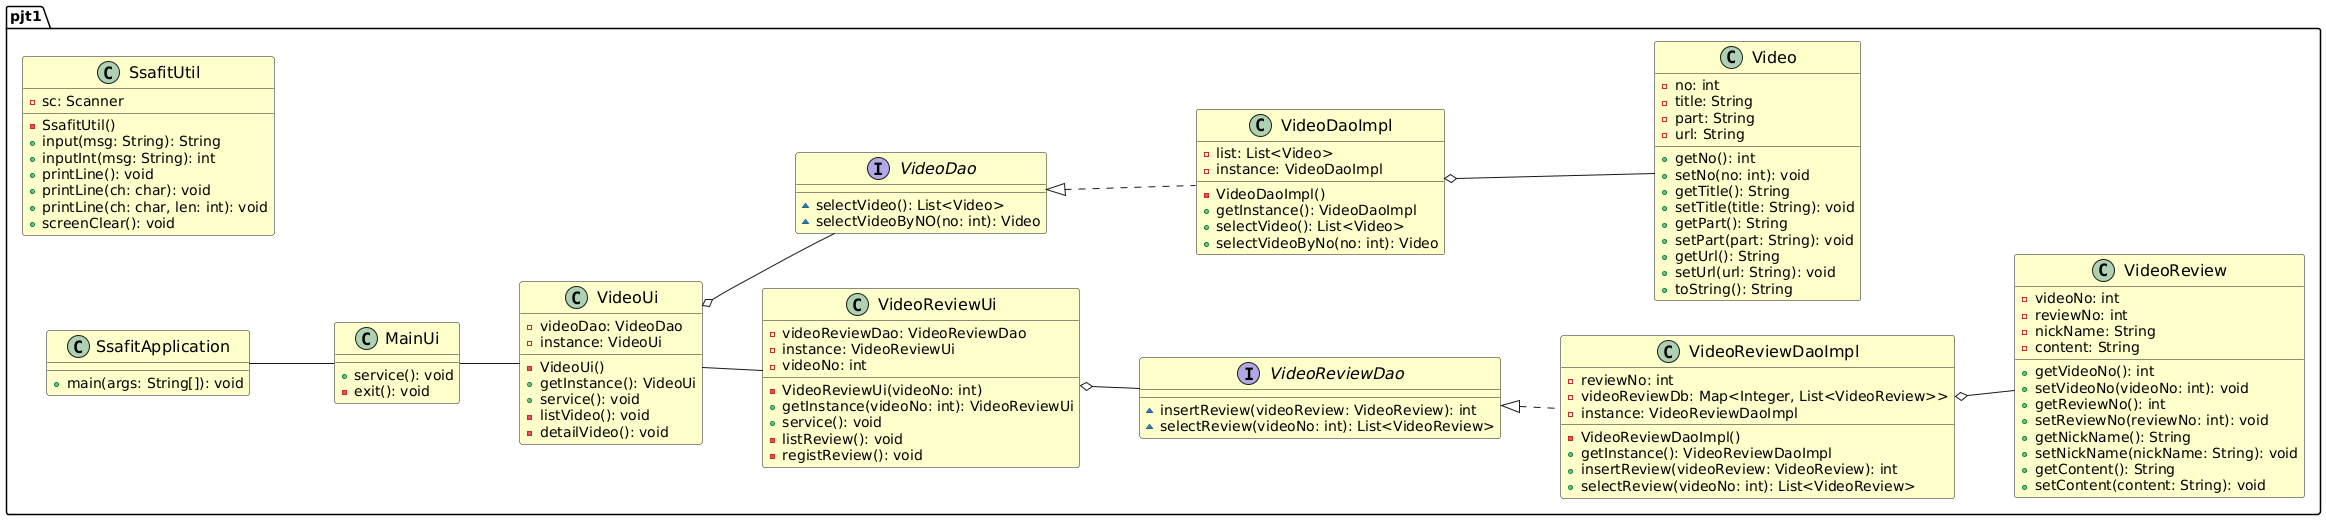

The diagram above was rendered by PlantUML. Its source (embedded in the PNG):
@startuml
left to right direction
skinparam classAttributeIconSize 8
skinparam classFontSize 16
skinparam classBackgroundColor #FFFFCC
package "pjt1" {
    
    class SsafitApplication {
        + main(args: String[]): void
    }

        class MainUi {
            + service(): void
            - exit(): void
        }
        
        class VideoUi {
            - videoDao: VideoDao
            - instance: VideoUi
            - VideoUi()
            + getInstance(): VideoUi
            + service(): void
            - listVideo(): void
            - detailVideo(): void
        }
        
        class VideoReviewUi {
            - videoReviewDao: VideoReviewDao
            - instance: VideoReviewUi
            - videoNo: int
            - VideoReviewUi(videoNo: int)
            + getInstance(videoNo: int): VideoReviewUi
            + service(): void
            - listReview(): void
            - registReview(): void
        }

        class SsafitUtil {
            - sc: Scanner
            - SsafitUtil()
            + input(msg: String): String
            + inputInt(msg: String): int
            + printLine(): void
            + printLine(ch: char): void
            + printLine(ch: char, len: int): void
            + screenClear(): void
        }

        class Video {
            - no: int
            - title: String
            - part: String
            - url: String
            + getNo(): int
            + setNo(no: int): void
            + getTitle(): String
            + setTitle(title: String): void
            + getPart(): String
            + setPart(part: String): void
            + getUrl(): String
            + setUrl(url: String): void
            + toString(): String
        }

        class VideoReview {
            - videoNo: int
            - reviewNo: int
            - nickName: String
            - content: String
            + getVideoNo(): int
            + setVideoNo(videoNo: int): void
            + getReviewNo(): int
            + setReviewNo(reviewNo: int): void
            + getNickName(): String
            + setNickName(nickName: String): void
            + getContent(): String
            + setContent(content: String): void
        }

        interface VideoDao {
            ~ selectVideo(): List<Video>
            ~ selectVideoByNO(no: int): Video
        }

        class VideoDaoImpl {
            - list: List<Video>
            - instance: VideoDaoImpl
            - VideoDaoImpl()
            + getInstance(): VideoDaoImpl
            + selectVideo(): List<Video>
            + selectVideoByNo(no: int): Video
        }

        interface VideoReviewDao {
            ~ insertReview(videoReview: VideoReview): int
            ~ selectReview(videoNo: int): List<VideoReview>
        }

        class VideoReviewDaoImpl {
            - reviewNo: int
            - videoReviewDb: Map<Integer, List<VideoReview>>
            - instance: VideoReviewDaoImpl
            - VideoReviewDaoImpl()
            + getInstance(): VideoReviewDaoImpl
            + insertReview(videoReview: VideoReview): int
            + selectReview(videoNo: int): List<VideoReview>
        }

    VideoDao <|.. VideoDaoImpl
    VideoReviewDao <|.. VideoReviewDaoImpl

    VideoDaoImpl o-- Video
    VideoReviewDaoImpl o-- VideoReview
    
    MainUi -- VideoUi
    VideoUi -- VideoReviewUi
    VideoUi o-- VideoDao
    VideoReviewUi o-- VideoReviewDao

    SsafitApplication -- MainUi
}
@enduml